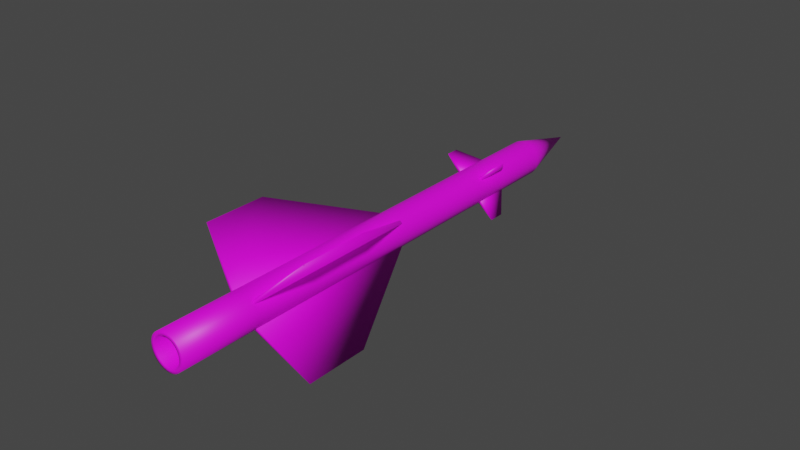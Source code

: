 # Source: R-98MR.blend  (saved by Blender 2.80.75; exported with 4.5.12 LTS)
import bpy
from mathutils import Matrix  # noqa: F401  (used for matrix-valued properties, if any)

bpy.ops.wm.read_factory_settings(use_empty=True)
scene = bpy.context.scene
scene.name = 'Scene'

# ---- collections
col_collection = bpy.data.collections.new('Collection'); scene.collection.children.link(col_collection)

# ---- images (referenced by path relative to the original .blend; pixels are not part of the script)
import os
ASSET_DIR = os.environ.get("B2B_ASSET_DIR", "")  # directory of the original .blend (textures are referenced by path, not embedded)
HERE = os.path.dirname(os.path.abspath(__file__))  # packed textures are extracted next to this script under _unpacked/

def load_image(name, relpath, width, height, colorspace="sRGB"):
    """Load a texture the original file referenced (path relative to the .blend, or extracted next to this script)."""
    p = next((c for c in (os.path.join(HERE, relpath), os.path.join(ASSET_DIR, relpath)) if relpath and os.path.exists(c)), "")
    if p:
        img = bpy.data.images.load(p, check_existing=True)
        img.name = name
    else:  # same state as the original file: an image datablock whose file is absent (Cycles renders it pink)
        img = bpy.data.images.new(name, width, height)
        img.source = "FILE"
        img.filepath = "//" + (relpath or name)
    img.colorspace_settings.name = colorspace
    return img
img_r_8r_finished_png = load_image('R-8R Finished.png', 'R-8R Finished.png', 1024, 1024, 'sRGB')

# ---- materials (node trees are filled in below, after node groups)
mat_r98mr = bpy.data.materials.new('R98MR')
mat_r98mr.use_transparent_shadow = False

# ---- material node trees
mat_r98mr.use_nodes = True; mat_r98mr.node_tree.nodes.clear()
_N = mat_r98mr.node_tree.nodes; _L = mat_r98mr.node_tree.links
n0 = _N.new('ShaderNodeOutputMaterial'); n0.name = 'Material Output'; n0.location = (300, 300)
n1 = _N.new('ShaderNodeBsdfPrincipled'); n1.name = 'Principled BSDF'; n1.location = (10, 300)
n1.distribution = 'GGX'
n1.subsurface_method = 'BURLEY'
n1.inputs[3].default_value = 1.45
n1.inputs[27].default_value = (0.0, 0.0, 0.0, 1.0)
n1.inputs[28].default_value = 1.0
n2 = _N.new('ShaderNodeTexImage'); n2.name = 'Image Texture'; n2.location = (-289, 207)
n2.image = img_r_8r_finished_png
_L.new(n1.outputs[0], n0.inputs[0])
_L.new(n2.outputs[0], n1.inputs[0])
n0.is_active_output = True

# ---- world
world_world = bpy.data.worlds.new('World'); scene.world = world_world
world_world.use_nodes = True; world_world.node_tree.nodes.clear()
_N = world_world.node_tree.nodes; _L = world_world.node_tree.links
n0 = _N.new('ShaderNodeOutputWorld'); n0.name = 'World Output'; n0.location = (300, 300)
n1 = _N.new('ShaderNodeBackground'); n1.name = 'Background'; n1.location = (10, 300)
n1.inputs[0].default_value = (0.05088, 0.05088, 0.05088, 1.0)
_L.new(n1.outputs[0], n0.inputs[0])
n0.is_active_output = True
world_world.color = (0.05088, 0.05088, 0.05088)
world_world.use_sun_shadow = False
world_world.sun_shadow_jitter_overblur = 0.0

# ---- meshes
me_cone = bpy.data.meshes.new('Cone')
me_cone.from_pydata([(0.005386, 0.2557, 3.241), (0.05516, 0.2497, 3.241), (0.1028, 0.2341, 3.241), (0.1465, 0.2095, 3.241), (0.1846, 0.1769, 3.241), (0.2155, 0.1375, 3.241), (0.2382, 0.09277, 3.241), (0.2517, 0.0445, 3.241), (0.2555, -0.005488, 3.241), (0.2495, -0.05526, 3.241), (0.234, -0.1029, 3.241), (0.2094, -0.1466, 3.241), (0.1767, -0.1847, 3.241), (0.1373, -0.2156, 3.241), (0.0926, -0.2383, 3.241), (0.04433, -0.2518, 3.241), (-0.005656, -0.2556, 3.241), (-0.05543, -0.2496, 3.241), (-0.1031, -0.2341, 3.241), (-0.1468, -0.2095, 3.241), (-0.1848, -0.1768, 3.241), (-0.2158, -0.1374, 3.241), (-0.2385, -0.0927, 3.241), (-0.0001351, 3.295e-05, 4.277), (-0.252, -0.04443, 3.241), (-0.2558, 0.005555, 3.241), (-0.2498, 0.05533, 3.241), (-0.2342, 0.103, 3.241), (-0.2096, 0.1467, 3.241), (-0.177, 0.1847, 3.241), (-0.1376, 0.2157, 3.241), (-0.09287, 0.2384, 3.241), (-0.0446, 0.2519, 3.241), (0.004175, 0.1996, -3.469), (0.04302, 0.1949, -3.469), (0.08021, 0.1827, -3.469), (0.1143, 0.1636, -3.469), (0.144, 0.1381, -3.469), (0.1682, 0.1073, -3.469), (0.1859, 0.07242, -3.469), (0.1964, 0.03474, -3.469), (0.1994, -0.004276, -3.469), (0.1947, -0.04312, -3.469), (0.1826, -0.08031, -3.469), (0.1634, -0.1144, -3.469), (0.1379, -0.1441, -3.469), (0.1071, -0.1683, -3.469), (0.07225, -0.186, -3.469), (0.03457, -0.1965, -3.469), (-0.004444, -0.1995, -3.469), (-0.04329, -0.1948, -3.469), (-0.08048, -0.1827, -3.469), (-0.1146, -0.1635, -3.469), (-0.1443, -0.138, -3.469), (-0.1684, -0.1072, -3.469), (-0.1861, -0.07235, -3.469), (-0.1967, -0.03467, -3.469), (-0.1997, 0.004343, -3.469), (-0.195, 0.04319, -3.469), (-0.1828, 0.08038, -3.469), (-0.1637, 0.1145, -3.469), (-0.1382, 0.1442, -3.469), (-0.1074, 0.1683, -3.469), (-0.07252, 0.186, -3.469), (-0.03484, 0.1966, -3.469), (0.2382, 0.09277, -2.36), (0.2155, 0.1375, -2.36), (0.1373, -0.2156, -2.36), (0.1767, -0.1847, -2.36), (-0.2342, 0.103, -2.36), (-0.2498, 0.05533, -2.36), (-0.1848, -0.1768, -2.36), (-0.1468, -0.2095, -2.36), (0.2517, 0.0445, -2.36), (0.05516, 0.2497, -2.36), (0.005387, 0.2557, -2.36), (0.0926, -0.2383, -2.36), (-0.2096, 0.1467, -2.36), (-0.2158, -0.1374, -2.36), (0.2555, -0.005488, -2.36), (0.04433, -0.2518, -2.36), (-0.177, 0.1847, -2.36), (-0.2385, -0.0927, -2.36), (0.1028, 0.2341, -2.36), (0.2495, -0.05526, -2.36), (-0.005656, -0.2556, -2.36), (-0.1376, 0.2157, -2.36), (0.1465, 0.2095, -2.36), (0.234, -0.1029, -2.36), (-0.252, -0.04443, -2.36), (-0.05543, -0.2496, -2.36), (-0.09287, 0.2384, -2.36), (0.1846, 0.1769, -2.36), (0.2094, -0.1466, -2.36), (-0.2558, 0.005555, -2.36), (-0.1031, -0.2341, -2.36), (-0.0446, 0.2519, -2.36), (0.2155, 0.1375, 0.2115), (0.1767, -0.1847, 0.2115), (-0.2498, 0.05533, 0.2115), (-0.1468, -0.2095, 0.2115), (0.005386, 0.2557, 0.2115), (0.2382, 0.09277, 0.2115), (0.1373, -0.2156, 0.2115), (-0.2342, 0.103, 0.2115), (-0.1848, -0.1768, 0.2115), (0.2517, 0.0445, 0.2115), (0.05516, 0.2497, 0.2115), (0.0926, -0.2383, 0.2115), (-0.2096, 0.1467, 0.2115), (-0.2158, -0.1374, 0.2115), (0.2555, -0.005488, 0.2115), (0.04433, -0.2518, 0.2115), (-0.177, 0.1847, 0.2115), (-0.2385, -0.0927, 0.2115), (0.1028, 0.2341, 0.2115), (0.2495, -0.05526, 0.2115), (-0.005656, -0.2556, 0.2115), (-0.1376, 0.2157, 0.2115), (0.1465, 0.2095, 0.2115), (0.234, -0.1029, 0.2115), (-0.252, -0.04443, 0.2115), (-0.05543, -0.2496, 0.2115), (-0.09287, 0.2384, 0.2115), (0.1846, 0.1769, 0.2115), (0.2094, -0.1466, 0.2115), (-0.2558, 0.005555, 0.2115), (-0.1031, -0.2341, 0.2115), (-0.0446, 0.2519, 0.2115), (0.2155, 0.1375, 1.922), (0.1767, -0.1847, 1.922), (-0.2498, 0.05533, 1.922), (-0.1468, -0.2095, 1.922), (0.005386, 0.2557, 1.922), (0.2382, 0.09277, 1.922), (0.1373, -0.2156, 1.922), (-0.2342, 0.103, 1.922), (-0.1848, -0.1768, 1.922), (0.2517, 0.0445, 1.922), (0.05516, 0.2497, 1.922), (0.0926, -0.2383, 1.922), (-0.2096, 0.1467, 1.922), (-0.2158, -0.1374, 1.922), (0.2555, -0.005488, 1.922), (0.04433, -0.2518, 1.922), (-0.177, 0.1847, 1.922), (-0.2385, -0.0927, 1.922), (0.1028, 0.2341, 1.922), (0.2495, -0.05526, 1.922), (-0.005656, -0.2556, 1.922), (-0.1376, 0.2157, 1.922), (0.1465, 0.2095, 1.922), (0.234, -0.1029, 1.922), (-0.252, -0.04443, 1.922), (-0.05543, -0.2496, 1.922), (-0.09287, 0.2384, 1.922), (0.1846, 0.1769, 1.922), (0.2094, -0.1466, 1.922), (-0.2558, 0.005555, 1.922), (-0.1031, -0.2341, 1.922), (-0.0446, 0.2519, 1.922), (0.2155, 0.1375, 2.429), (0.1767, -0.1847, 2.429), (-0.2498, 0.05533, 2.429), (-0.1468, -0.2095, 2.429), (0.005386, 0.2557, 2.429), (0.2382, 0.09277, 2.429), (0.1373, -0.2156, 2.429), (-0.2342, 0.103, 2.429), (-0.1848, -0.1768, 2.429), (0.2517, 0.0445, 2.429), (0.05516, 0.2497, 2.429), (0.0926, -0.2383, 2.429), (-0.2096, 0.1467, 2.429), (-0.2158, -0.1374, 2.429), (0.2555, -0.005488, 2.429), (0.04433, -0.2518, 2.429), (-0.177, 0.1847, 2.429), (-0.2385, -0.0927, 2.429), (0.1028, 0.2341, 2.429), (0.2495, -0.05526, 2.429), (-0.005656, -0.2556, 2.429), (-0.1376, 0.2157, 2.429), (0.1465, 0.2095, 2.429), (0.234, -0.1029, 2.429), (-0.252, -0.04443, 2.429), (-0.05543, -0.2496, 2.429), (-0.09287, 0.2384, 2.429), (0.1846, 0.1769, 2.429), (0.2094, -0.1466, 2.429), (-0.2558, 0.005555, 2.429), (-0.1031, -0.2341, 2.429), (-0.0446, 0.2519, 2.429), (0.005387, 0.2557, -3.469), (0.05516, 0.2497, -3.469), (0.1028, 0.2341, -3.469), (0.1465, 0.2095, -3.469), (0.1846, 0.1769, -3.469), (0.2155, 0.1375, -3.469), (0.2382, 0.09277, -3.469), (0.2517, 0.0445, -3.469), (0.2555, -0.005488, -3.469), (0.2495, -0.05526, -3.469), (0.234, -0.1029, -3.469), (0.2094, -0.1466, -3.469), (0.1767, -0.1847, -3.469), (0.1373, -0.2156, -3.469), (0.0926, -0.2383, -3.469), (0.04433, -0.2518, -3.469), (-0.005656, -0.2556, -3.469), (-0.05543, -0.2496, -3.469), (-0.1031, -0.2341, -3.469), (-0.1468, -0.2095, -3.469), (-0.1848, -0.1768, -3.469), (-0.2158, -0.1374, -3.469), (-0.2385, -0.0927, -3.469), (-0.252, -0.04443, -3.469), (-0.2558, 0.005555, -3.469), (-0.2498, 0.05533, -3.469), (-0.2342, 0.103, -3.469), (-0.2096, 0.1467, -3.469), (-0.177, 0.1847, -3.469), (-0.1376, 0.2157, -3.469), (-0.09287, 0.2384, -3.469), (-0.0446, 0.2519, -3.469), (-0.0001345, 3.359e-05, -2.744), (0.2517, 0.0445, -2.36), (0.005387, 0.2557, -2.36), (0.2555, -0.005488, -2.36), (0.04433, -0.2518, -2.36), (-0.005656, -0.2556, -2.36), (-0.252, -0.04443, -2.36), (-0.2558, 0.005555, -2.36), (-0.0446, 0.2519, -2.36), (0.005387, 0.2557, 0.2115), (0.2517, 0.0445, 0.2115), (0.2555, -0.005488, 0.2115), (0.04433, -0.2518, 0.2115), (-0.005656, -0.2556, 0.2115), (-0.252, -0.04443, 0.2115), (-0.2558, 0.005555, 0.2115), (-0.0446, 0.2519, 0.2115), (0.005387, 0.2557, 1.922), (0.2517, 0.0445, 1.922), (0.2555, -0.005488, 1.922), (0.04433, -0.2518, 1.922), (-0.005656, -0.2556, 1.922), (-0.252, -0.04443, 1.922), (-0.2558, 0.005555, 1.922), (-0.0446, 0.2519, 1.922), (0.005387, 0.2557, 2.429), (0.2517, 0.0445, 2.429), (0.2555, -0.005488, 2.429), (0.04433, -0.2518, 2.429), (-0.005656, -0.2556, 2.429), (-0.252, -0.04443, 2.429), (-0.2558, 0.005555, 2.429), (-0.0446, 0.2519, 2.429), (0.08436, -1.101, -1.187), (0.08436, -1.101, -2.138), (-0.08464, 1.101, -1.249), (-0.08464, 1.101, -2.191), (1.101, 0.08454, -1.21), (1.101, 0.08454, -2.133), (-1.101, -0.08447, -1.254), (-1.101, -0.08447, -2.143), (0.04229, -0.5528, 2.151), (0.04229, -0.5528, 1.921), (-0.04256, 0.5529, 2.127), (-0.04256, 0.5529, 1.925), (0.5527, 0.04245, 2.154), (0.5527, 0.04245, 1.921), (-0.553, -0.04239, 2.115), (-0.553, -0.04239, 1.923)], [], [(0, 23, 1), (1, 23, 2), (2, 23, 3), (3, 23, 4), (4, 23, 5), (5, 23, 6), (6, 23, 7), (7, 23, 8), (8, 23, 9), (9, 23, 10), (10, 23, 11), (11, 23, 12), (12, 23, 13), (13, 23, 14), (14, 23, 15), (15, 23, 16), (16, 23, 17), (17, 23, 18), (18, 23, 19), (19, 23, 20), (20, 23, 21), (21, 23, 22), (22, 23, 24), (24, 23, 25), (25, 23, 26), (26, 23, 27), (27, 23, 28), (28, 23, 29), (29, 23, 30), (30, 23, 31), (31, 23, 32), (32, 23, 0), (66, 65, 199, 198), (59, 60, 225), (68, 67, 206, 205), (70, 69, 219, 218), (72, 71, 213, 212), (65, 73, 200, 199), (75, 74, 194, 193), (67, 76, 207, 206), (69, 77, 220, 219), (71, 78, 214, 213), (73, 79, 201, 200), (76, 80, 208, 207), (77, 81, 221, 220), (78, 82, 215, 214), (74, 83, 195, 194), (79, 84, 202, 201), (80, 85, 209, 208), (81, 86, 222, 221), (83, 87, 196, 195), (84, 88, 203, 202), (82, 89, 216, 215), (85, 90, 210, 209), (86, 91, 223, 222), (87, 92, 197, 196), (88, 93, 204, 203), (89, 94, 217, 216), (90, 95, 211, 210), (91, 96, 224, 223), (92, 66, 198, 197), (96, 75, 193, 224), (93, 68, 205, 204), (94, 70, 218, 217), (95, 72, 212, 211), (127, 100, 72, 95), (126, 99, 70, 94), (125, 98, 68, 93), (124, 97, 66, 92), (123, 128, 96, 91), (122, 127, 95, 90), (120, 125, 93, 88), (119, 124, 92, 87), (118, 123, 91, 86), (117, 122, 90, 85), (114, 121, 89, 82), (116, 120, 88, 84), (115, 119, 87, 83), (113, 118, 86, 81), (111, 116, 84, 79), (107, 115, 83, 74), (110, 114, 82, 78), (109, 113, 81, 77), (108, 112, 80, 76), (105, 110, 78, 71), (104, 109, 77, 69), (103, 108, 76, 67), (101, 107, 74, 75), (102, 106, 73, 65), (100, 105, 71, 72), (99, 104, 69, 70), (98, 103, 67, 68), (97, 102, 65, 66), (129, 134, 102, 97), (130, 135, 103, 98), (131, 136, 104, 99), (132, 137, 105, 100), (134, 138, 106, 102), (133, 139, 107, 101), (135, 140, 108, 103), (136, 141, 109, 104), (137, 142, 110, 105), (138, 143, 111, 106), (140, 144, 112, 108), (141, 145, 113, 109), (142, 146, 114, 110), (139, 147, 115, 107), (143, 148, 116, 111), (144, 149, 117, 112), (145, 150, 118, 113), (147, 151, 119, 115), (148, 152, 120, 116), (146, 153, 121, 114), (149, 154, 122, 117), (150, 155, 123, 118), (151, 156, 124, 119), (152, 157, 125, 120), (153, 158, 126, 121), (154, 159, 127, 122), (155, 160, 128, 123), (156, 129, 97, 124), (160, 133, 101, 128), (157, 130, 98, 125), (158, 131, 99, 126), (159, 132, 100, 127), (191, 164, 132, 159), (190, 163, 131, 158), (189, 162, 130, 157), (188, 161, 129, 156), (187, 192, 160, 155), (186, 191, 159, 154), (184, 189, 157, 152), (183, 188, 156, 151), (182, 187, 155, 150), (181, 186, 154, 149), (178, 185, 153, 146), (180, 184, 152, 148), (179, 183, 151, 147), (177, 182, 150, 145), (175, 180, 148, 143), (171, 179, 147, 139), (174, 178, 146, 142), (173, 177, 145, 141), (172, 176, 144, 140), (169, 174, 142, 137), (168, 173, 141, 136), (167, 172, 140, 135), (165, 171, 139, 133), (166, 170, 138, 134), (164, 169, 137, 132), (163, 168, 136, 131), (162, 167, 135, 130), (161, 166, 134, 129), (5, 6, 166, 161), (12, 13, 167, 162), (26, 27, 168, 163), (19, 20, 169, 164), (6, 7, 170, 166), (0, 1, 171, 165), (13, 14, 172, 167), (27, 28, 173, 168), (20, 21, 174, 169), (7, 8, 175, 170), (14, 15, 176, 172), (28, 29, 177, 173), (21, 22, 178, 174), (1, 2, 179, 171), (8, 9, 180, 175), (15, 16, 181, 176), (29, 30, 182, 177), (2, 3, 183, 179), (9, 10, 184, 180), (22, 24, 185, 178), (16, 17, 186, 181), (30, 31, 187, 182), (3, 4, 188, 183), (10, 11, 189, 184), (24, 25, 190, 185), (17, 18, 191, 186), (31, 32, 192, 187), (4, 5, 161, 188), (32, 0, 165, 192), (11, 12, 162, 189), (25, 26, 163, 190), (18, 19, 164, 191), (34, 33, 193, 194), (35, 34, 194, 195), (36, 35, 195, 196), (37, 36, 196, 197), (38, 37, 197, 198), (39, 38, 198, 199), (40, 39, 199, 200), (41, 40, 200, 201), (42, 41, 201, 202), (43, 42, 202, 203), (44, 43, 203, 204), (45, 44, 204, 205), (46, 45, 205, 206), (47, 46, 206, 207), (48, 47, 207, 208), (49, 48, 208, 209), (50, 49, 209, 210), (51, 50, 210, 211), (52, 51, 211, 212), (53, 52, 212, 213), (54, 53, 213, 214), (55, 54, 214, 215), (56, 55, 215, 216), (57, 56, 216, 217), (58, 57, 217, 218), (59, 58, 218, 219), (60, 59, 219, 220), (61, 60, 220, 221), (62, 61, 221, 222), (63, 62, 222, 223), (64, 63, 223, 224), (33, 64, 224, 193), (46, 47, 225), (33, 34, 225), (60, 61, 225), (47, 48, 225), (34, 35, 225), (61, 62, 225), (48, 49, 225), (35, 36, 225), (62, 63, 225), (49, 50, 225), (36, 37, 225), (63, 64, 225), (50, 51, 225), (37, 38, 225), (64, 33, 225), (51, 52, 225), (38, 39, 225), (52, 53, 225), (39, 40, 225), (53, 54, 225), (40, 41, 225), (54, 55, 225), (41, 42, 225), (55, 56, 225), (42, 43, 225), (56, 57, 225), (43, 44, 225), (57, 58, 225), (44, 45, 225), (58, 59, 225), (45, 46, 225), (227, 233, 261), (239, 240, 264), (237, 238, 258), (228, 226, 263), (257, 250, 268), (256, 248, 273, 272), (253, 254, 266), (252, 244, 271, 270), (229, 237, 258, 259), (230, 229, 259), (238, 230, 259, 258), (234, 227, 261, 260), (233, 241, 260, 261), (241, 234, 260), (226, 235, 262, 263), (235, 236, 262), (236, 228, 263, 262), (232, 231, 265), (231, 239, 264, 265), (240, 232, 265, 264), (245, 253, 266, 267), (246, 245, 267), (254, 246, 267, 266), (242, 249, 269), (250, 242, 269, 268), (249, 257, 268, 269), (244, 243, 271), (251, 252, 270), (243, 251, 270, 271), (255, 256, 272), (248, 247, 273), (247, 255, 272, 273)])
me_cone.polygons.foreach_set('use_smooth', [True] * 280)
_uv = me_cone.uv_layers.new(name='UVMap')
_uv.uv.foreach_set('vector', [0.6036, 0.683, 0.6038, 0.75, 0.6004, 0.683, 0.6004, 0.683, 0.6038, 0.75, 0.5973, 0.683, 0.5973, 0.683, 0.6038, 0.75, 0.5945, 0.6831, 0.5945, 0.6831, 0.6038, 0.75, 0.592, 0.6831, 0.2294, 0.6831, 0.2407, 0.75, 0.232, 0.6831, 0.232, 0.6831, 0.2407, 0.75, 0.2349, 0.683, 0.2349, 0.683, 0.2407, 0.75, 0.238, 0.683, 0.238, 0.683, 0.2407, 0.75, 0.2412, 0.683, 0.2412, 0.683, 0.2407, 0.75, 0.2444, 0.683, 0.2444, 0.683, 0.2407, 0.75, 0.2475, 0.6831, 0.2475, 0.6831, 0.2407, 0.75, 0.2503, 0.6831, 0.2503, 0.6831, 0.2407, 0.75, 0.2527, 0.6831, 0.2026, 0.6831, 0.2142, 0.75, 0.2051, 0.6831, 0.2051, 0.6831, 0.2142, 0.75, 0.208, 0.683, 0.208, 0.683, 0.2142, 0.75, 0.2111, 0.683, 0.2111, 0.683, 0.2142, 0.75, 0.2143, 0.683, 0.2143, 0.683, 0.2142, 0.75, 0.2175, 0.683, 0.2175, 0.683, 0.2142, 0.75, 0.2206, 0.683, 0.2206, 0.683, 0.2142, 0.75, 0.2234, 0.6831, 0.2234, 0.6831, 0.2142, 0.75, 0.2259, 0.6831, 0.5644, 0.6831, 0.5529, 0.75, 0.5619, 0.6831, 0.5619, 0.6831, 0.5529, 0.75, 0.5591, 0.683, 0.5591, 0.683, 0.5529, 0.75, 0.556, 0.683, 0.556, 0.683, 0.5529, 0.75, 0.5527, 0.683, 0.5527, 0.683, 0.5529, 0.75, 0.5495, 0.683, 0.5495, 0.683, 0.5529, 0.75, 0.5464, 0.683, 0.5464, 0.683, 0.5529, 0.75, 0.5436, 0.6831, 0.5436, 0.6831, 0.5529, 0.75, 0.5411, 0.6831, 0.6153, 0.6831, 0.6038, 0.75, 0.6128, 0.6831, 0.6128, 0.6831, 0.6038, 0.75, 0.61, 0.683, 0.61, 0.683, 0.6038, 0.75, 0.6069, 0.683, 0.6069, 0.683, 0.6038, 0.75, 0.6036, 0.683, 0.232, 0.3216, 0.2349, 0.3216, 0.2349, 0.25, 0.232, 0.25, 0.2552, 0.1775, 0.253, 0.1771, 0.269, 0.1326, 0.2026, 0.3216, 0.2051, 0.3216, 0.2051, 0.25, 0.2026, 0.25, 0.5495, 0.3216, 0.5464, 0.3216, 0.5464, 0.25, 0.5495, 0.25, 0.2234, 0.3216, 0.2259, 0.3216, 0.2259, 0.25, 0.2234, 0.25, 0.2349, 0.3216, 0.238, 0.3216, 0.238, 0.25, 0.2349, 0.25, 0.6036, 0.3216, 0.6004, 0.3216, 0.6004, 0.25, 0.6036, 0.25, 0.2051, 0.3216, 0.208, 0.3216, 0.208, 0.25, 0.2051, 0.25, 0.5464, 0.3216, 0.5436, 0.3216, 0.5436, 0.25, 0.5464, 0.25, 0.5644, 0.3216, 0.5619, 0.3216, 0.5619, 0.25, 0.5644, 0.25, 0.238, 0.3216, 0.2412, 0.3216, 0.2412, 0.25, 0.238, 0.25, 0.208, 0.3216, 0.2111, 0.3216, 0.2111, 0.25, 0.208, 0.25, 0.5436, 0.3216, 0.5411, 0.3216, 0.5411, 0.25, 0.5436, 0.25, 0.5619, 0.3216, 0.5591, 0.3216, 0.5591, 0.25, 0.5619, 0.25, 0.6004, 0.3216, 0.5973, 0.3216, 0.5973, 0.25, 0.6004, 0.25, 0.2412, 0.3216, 0.2444, 0.3216, 0.2444, 0.25, 0.2412, 0.25, 0.2111, 0.3216, 0.2143, 0.3216, 0.2143, 0.25, 0.2111, 0.25, 0.6153, 0.3216, 0.6128, 0.3216, 0.6128, 0.25, 0.6153, 0.25, 0.5973, 0.3216, 0.5945, 0.3216, 0.5945, 0.25, 0.5973, 0.25, 0.2444, 0.3216, 0.2475, 0.3216, 0.2475, 0.25, 0.2444, 0.25, 0.5591, 0.3216, 0.556, 0.3216, 0.556, 0.25, 0.5591, 0.25, 0.2143, 0.3216, 0.2175, 0.3216, 0.2175, 0.25, 0.2143, 0.25, 0.6128, 0.3216, 0.61, 0.3216, 0.61, 0.25, 0.6128, 0.25, 0.5945, 0.3216, 0.592, 0.3216, 0.592, 0.25, 0.5945, 0.25, 0.2475, 0.3216, 0.2503, 0.3216, 0.2503, 0.25, 0.2475, 0.25, 0.556, 0.3216, 0.5527, 0.3216, 0.5527, 0.25, 0.556, 0.25, 0.2175, 0.3216, 0.2206, 0.3216, 0.2206, 0.25, 0.2175, 0.25, 0.61, 0.3216, 0.6069, 0.3216, 0.6069, 0.25, 0.61, 0.25, 0.2294, 0.3216, 0.232, 0.3216, 0.232, 0.25, 0.2294, 0.25, 0.6069, 0.3216, 0.6036, 0.3216, 0.6036, 0.25, 0.6069, 0.25, 0.2503, 0.3216, 0.2527, 0.3216, 0.2527, 0.25, 0.2503, 0.25, 0.5527, 0.3216, 0.5495, 0.3216, 0.5495, 0.25, 0.5527, 0.25, 0.2206, 0.3216, 0.2234, 0.3216, 0.2234, 0.25, 0.2206, 0.25, 0.2206, 0.4875, 0.2234, 0.4875, 0.2234, 0.3216, 0.2206, 0.3216, 0.5527, 0.4875, 0.5495, 0.4875, 0.5495, 0.3216, 0.5527, 0.3216, 0.2503, 0.4875, 0.2527, 0.4876, 0.2527, 0.3216, 0.2503, 0.3216, 0.2294, 0.4876, 0.232, 0.4875, 0.232, 0.3216, 0.2294, 0.3216, 0.61, 0.4875, 0.6069, 0.4875, 0.6069, 0.3216, 0.61, 0.3216, 0.2175, 0.4875, 0.2206, 0.4875, 0.2206, 0.3216, 0.2175, 0.3216, 0.2475, 0.4875, 0.2503, 0.4875, 0.2503, 0.3216, 0.2475, 0.3216, 0.5945, 0.4875, 0.592, 0.4875, 0.592, 0.3216, 0.5945, 0.3216, 0.6128, 0.4875, 0.61, 0.4875, 0.61, 0.3216, 0.6128, 0.3216, 0.2143, 0.4875, 0.2175, 0.4875, 0.2175, 0.3216, 0.2143, 0.3216, 0.5591, 0.4875, 0.556, 0.4875, 0.556, 0.3216, 0.5591, 0.3216, 0.2444, 0.4875, 0.2475, 0.4875, 0.2475, 0.3216, 0.2444, 0.3216, 0.5973, 0.4875, 0.5945, 0.4875, 0.5945, 0.3216, 0.5973, 0.3216, 0.6153, 0.4875, 0.6128, 0.4875, 0.6128, 0.3216, 0.6153, 0.3216, 0.2412, 0.4875, 0.2444, 0.4875, 0.2444, 0.3216, 0.2412, 0.3216, 0.6004, 0.4875, 0.5973, 0.4875, 0.5973, 0.3216, 0.6004, 0.3216, 0.5619, 0.4875, 0.5591, 0.4875, 0.5591, 0.3216, 0.5619, 0.3216, 0.5436, 0.4875, 0.5411, 0.4875, 0.5411, 0.3216, 0.5436, 0.3216, 0.208, 0.4875, 0.2111, 0.4875, 0.2111, 0.3216, 0.208, 0.3216, 0.5644, 0.4875, 0.5619, 0.4875, 0.5619, 0.3216, 0.5644, 0.3216, 0.5464, 0.4875, 0.5436, 0.4875, 0.5436, 0.3216, 0.5464, 0.3216, 0.2051, 0.4875, 0.208, 0.4875, 0.208, 0.3216, 0.2051, 0.3216, 0.6036, 0.4875, 0.6004, 0.4875, 0.6004, 0.3216, 0.6036, 0.3216, 0.2349, 0.4875, 0.238, 0.4875, 0.238, 0.3216, 0.2349, 0.3216, 0.2234, 0.4875, 0.2259, 0.4876, 0.2259, 0.3216, 0.2234, 0.3216, 0.5495, 0.4875, 0.5464, 0.4875, 0.5464, 0.3216, 0.5495, 0.3216, 0.2026, 0.4875, 0.2051, 0.4875, 0.2051, 0.3216, 0.2026, 0.3216, 0.232, 0.4875, 0.2349, 0.4875, 0.2349, 0.3216, 0.232, 0.3216, 0.232, 0.5979, 0.2349, 0.5979, 0.2349, 0.4875, 0.232, 0.4875, 0.2026, 0.598, 0.2051, 0.5979, 0.2051, 0.4875, 0.2026, 0.4875, 0.5495, 0.5979, 0.5464, 0.5979, 0.5464, 0.4875, 0.5495, 0.4875, 0.2234, 0.5979, 0.2259, 0.598, 0.2259, 0.4876, 0.2234, 0.4875, 0.2349, 0.5979, 0.238, 0.5979, 0.238, 0.4875, 0.2349, 0.4875, 0.6036, 0.5979, 0.6004, 0.5979, 0.6004, 0.4875, 0.6036, 0.4875, 0.2051, 0.5979, 0.208, 0.5979, 0.208, 0.4875, 0.2051, 0.4875, 0.5464, 0.5979, 0.5436, 0.5979, 0.5436, 0.4875, 0.5464, 0.4875, 0.5644, 0.598, 0.5619, 0.5979, 0.5619, 0.4875, 0.5644, 0.4875, 0.238, 0.5979, 0.2412, 0.5979, 0.2412, 0.4875, 0.238, 0.4875, 0.208, 0.5979, 0.2111, 0.5979, 0.2111, 0.4875, 0.208, 0.4875, 0.5436, 0.5979, 0.5411, 0.598, 0.5411, 0.4875, 0.5436, 0.4875, 0.5619, 0.5979, 0.5591, 0.5979, 0.5591, 0.4875, 0.5619, 0.4875, 0.6004, 0.5979, 0.5973, 0.5979, 0.5973, 0.4875, 0.6004, 0.4875, 0.2412, 0.5979, 0.2444, 0.5979, 0.2444, 0.4875, 0.2412, 0.4875, 0.2111, 0.5979, 0.2143, 0.5979, 0.2143, 0.4875, 0.2111, 0.4875, 0.6153, 0.598, 0.6128, 0.5979, 0.6128, 0.4875, 0.6153, 0.4875, 0.5973, 0.5979, 0.5945, 0.5979, 0.5945, 0.4875, 0.5973, 0.4875, 0.2444, 0.5979, 0.2475, 0.5979, 0.2475, 0.4875, 0.2444, 0.4875, 0.5591, 0.5979, 0.556, 0.5979, 0.556, 0.4875, 0.5591, 0.4875, 0.2143, 0.5979, 0.2175, 0.5979, 0.2175, 0.4875, 0.2143, 0.4875, 0.6128, 0.5979, 0.61, 0.5979, 0.61, 0.4875, 0.6128, 0.4875, 0.5945, 0.5979, 0.592, 0.598, 0.592, 0.4875, 0.5945, 0.4875, 0.2475, 0.5979, 0.2503, 0.5979, 0.2503, 0.4875, 0.2475, 0.4875, 0.556, 0.5979, 0.5527, 0.5979, 0.5527, 0.4875, 0.556, 0.4875, 0.2175, 0.5979, 0.2206, 0.5979, 0.2206, 0.4875, 0.2175, 0.4875, 0.61, 0.5979, 0.6069, 0.5979, 0.6069, 0.4875, 0.61, 0.4875, 0.2294, 0.598, 0.232, 0.5979, 0.232, 0.4875, 0.2294, 0.4876, 0.6069, 0.5979, 0.6036, 0.5979, 0.6036, 0.4875, 0.6069, 0.4875, 0.2503, 0.5979, 0.2527, 0.598, 0.2527, 0.4876, 0.2503, 0.4875, 0.5527, 0.5979, 0.5495, 0.5979, 0.5495, 0.4875, 0.5527, 0.4875, 0.2206, 0.5979, 0.2234, 0.5979, 0.2234, 0.4875, 0.2206, 0.4875, 0.2206, 0.6306, 0.2234, 0.6307, 0.2234, 0.5979, 0.2206, 0.5979, 0.5527, 0.6306, 0.5495, 0.6306, 0.5495, 0.5979, 0.5527, 0.5979, 0.2503, 0.6307, 0.2527, 0.6307, 0.2527, 0.598, 0.2503, 0.5979, 0.2294, 0.6307, 0.232, 0.6307, 0.232, 0.5979, 0.2294, 0.598, 0.61, 0.6306, 0.6069, 0.6306, 0.6069, 0.5979, 0.61, 0.5979, 0.2175, 0.6306, 0.2206, 0.6306, 0.2206, 0.5979, 0.2175, 0.5979, 0.2475, 0.6306, 0.2503, 0.6307, 0.2503, 0.5979, 0.2475, 0.5979, 0.5945, 0.6307, 0.592, 0.6307, 0.592, 0.598, 0.5945, 0.5979, 0.6128, 0.6307, 0.61, 0.6306, 0.61, 0.5979, 0.6128, 0.5979, 0.2143, 0.6306, 0.2175, 0.6306, 0.2175, 0.5979, 0.2143, 0.5979, 0.5591, 0.6306, 0.556, 0.6306, 0.556, 0.5979, 0.5591, 0.5979, 0.2444, 0.6306, 0.2475, 0.6306, 0.2475, 0.5979, 0.2444, 0.5979, 0.5973, 0.6306, 0.5945, 0.6307, 0.5945, 0.5979, 0.5973, 0.5979, 0.6153, 0.6307, 0.6128, 0.6307, 0.6128, 0.5979, 0.6153, 0.598, 0.2412, 0.6306, 0.2444, 0.6306, 0.2444, 0.5979, 0.2412, 0.5979, 0.6004, 0.6306, 0.5973, 0.6306, 0.5973, 0.5979, 0.6004, 0.5979, 0.5619, 0.6307, 0.5591, 0.6306, 0.5591, 0.5979, 0.5619, 0.5979, 0.5436, 0.6307, 0.5411, 0.6307, 0.5411, 0.598, 0.5436, 0.5979, 0.208, 0.6306, 0.2111, 0.6306, 0.2111, 0.5979, 0.208, 0.5979, 0.5644, 0.6307, 0.5619, 0.6307, 0.5619, 0.5979, 0.5644, 0.598, 0.5464, 0.6306, 0.5436, 0.6307, 0.5436, 0.5979, 0.5464, 0.5979, 0.2051, 0.6307, 0.208, 0.6306, 0.208, 0.5979, 0.2051, 0.5979, 0.6036, 0.6306, 0.6004, 0.6306, 0.6004, 0.5979, 0.6036, 0.5979, 0.2349, 0.6306, 0.238, 0.6306, 0.238, 0.5979, 0.2349, 0.5979, 0.2234, 0.6307, 0.2259, 0.6307, 0.2259, 0.598, 0.2234, 0.5979, 0.5495, 0.6306, 0.5464, 0.6306, 0.5464, 0.5979, 0.5495, 0.5979, 0.2026, 0.6307, 0.2051, 0.6307, 0.2051, 0.5979, 0.2026, 0.598, 0.232, 0.6307, 0.2349, 0.6306, 0.2349, 0.5979, 0.232, 0.5979, 0.232, 0.6831, 0.2349, 0.683, 0.2349, 0.6306, 0.232, 0.6307, 0.2026, 0.6831, 0.2051, 0.6831, 0.2051, 0.6307, 0.2026, 0.6307, 0.5495, 0.683, 0.5464, 0.683, 0.5464, 0.6306, 0.5495, 0.6306, 0.2234, 0.6831, 0.2259, 0.6831, 0.2259, 0.6307, 0.2234, 0.6307, 0.2349, 0.683, 0.238, 0.683, 0.238, 0.6306, 0.2349, 0.6306, 0.6036, 0.683, 0.6004, 0.683, 0.6004, 0.6306, 0.6036, 0.6306, 0.2051, 0.6831, 0.208, 0.683, 0.208, 0.6306, 0.2051, 0.6307, 0.5464, 0.683, 0.5436, 0.6831, 0.5436, 0.6307, 0.5464, 0.6306, 0.5644, 0.6831, 0.5619, 0.6831, 0.5619, 0.6307, 0.5644, 0.6307, 0.238, 0.683, 0.2412, 0.683, 0.2412, 0.6306, 0.238, 0.6306, 0.208, 0.683, 0.2111, 0.683, 0.2111, 0.6306, 0.208, 0.6306, 0.5436, 0.6831, 0.5411, 0.6831, 0.5411, 0.6307, 0.5436, 0.6307, 0.5619, 0.6831, 0.5591, 0.683, 0.5591, 0.6306, 0.5619, 0.6307, 0.6004, 0.683, 0.5973, 0.683, 0.5973, 0.6306, 0.6004, 0.6306, 0.2412, 0.683, 0.2444, 0.683, 0.2444, 0.6306, 0.2412, 0.6306, 0.2111, 0.683, 0.2143, 0.683, 0.2143, 0.6306, 0.2111, 0.6306, 0.6153, 0.6831, 0.6128, 0.6831, 0.6128, 0.6307, 0.6153, 0.6307, 0.5973, 0.683, 0.5945, 0.6831, 0.5945, 0.6307, 0.5973, 0.6306, 0.2444, 0.683, 0.2475, 0.6831, 0.2475, 0.6306, 0.2444, 0.6306, 0.5591, 0.683, 0.556, 0.683, 0.556, 0.6306, 0.5591, 0.6306, 0.2143, 0.683, 0.2175, 0.683, 0.2175, 0.6306, 0.2143, 0.6306, 0.6128, 0.6831, 0.61, 0.683, 0.61, 0.6306, 0.6128, 0.6307, 0.5945, 0.6831, 0.592, 0.6831, 0.592, 0.6307, 0.5945, 0.6307, 0.2475, 0.6831, 0.2503, 0.6831, 0.2503, 0.6307, 0.2475, 0.6306, 0.556, 0.683, 0.5527, 0.683, 0.5527, 0.6306, 0.556, 0.6306, 0.2175, 0.683, 0.2206, 0.683, 0.2206, 0.6306, 0.2175, 0.6306, 0.61, 0.683, 0.6069, 0.683, 0.6069, 0.6306, 0.61, 0.6306, 0.2294, 0.6831, 0.232, 0.6831, 0.232, 0.6307, 0.2294, 0.6307, 0.6069, 0.683, 0.6036, 0.683, 0.6036, 0.6306, 0.6069, 0.6306, 0.2503, 0.6831, 0.2527, 0.6831, 0.2527, 0.6307, 0.2503, 0.6307, 0.5527, 0.683, 0.5495, 0.683, 0.5495, 0.6306, 0.5527, 0.6306, 0.2206, 0.683, 0.2234, 0.6831, 0.2234, 0.6307, 0.2206, 0.6306, 0.9044, 0.4383, 0.9044, 0.4358, 0.908, 0.4354, 0.908, 0.4386, 0.9039, 0.4408, 0.9044, 0.4383, 0.908, 0.4386, 0.9074, 0.4418, 0.903, 0.4431, 0.9039, 0.4408, 0.9074, 0.4418, 0.9062, 0.4448, 0.9016, 0.4452, 0.903, 0.4431, 0.9062, 0.4448, 0.9044, 0.4475, 0.8998, 0.447, 0.9016, 0.4452, 0.9044, 0.4475, 0.9021, 0.4498, 0.8977, 0.4484, 0.8998, 0.447, 0.9021, 0.4498, 0.8994, 0.4516, 0.8954, 0.4493, 0.8977, 0.4484, 0.8994, 0.4516, 0.8964, 0.4528, 0.8929, 0.4498, 0.8954, 0.4493, 0.8964, 0.4528, 0.8932, 0.4534, 0.8904, 0.4498, 0.8929, 0.4498, 0.8932, 0.4534, 0.89, 0.4534, 0.8879, 0.4493, 0.8904, 0.4498, 0.89, 0.4534, 0.8868, 0.4528, 0.8855, 0.4484, 0.8879, 0.4493, 0.8868, 0.4528, 0.8838, 0.4516, 0.8834, 0.447, 0.8855, 0.4484, 0.8838, 0.4516, 0.8811, 0.4498, 0.8817, 0.4452, 0.8834, 0.447, 0.8811, 0.4498, 0.8789, 0.4475, 0.8803, 0.4431, 0.8817, 0.4452, 0.8789, 0.4475, 0.8771, 0.4448, 0.8793, 0.4408, 0.8803, 0.4431, 0.8771, 0.4448, 0.8758, 0.4418, 0.8788, 0.4383, 0.8793, 0.4408, 0.8758, 0.4418, 0.8752, 0.4386, 0.8788, 0.4358, 0.8788, 0.4383, 0.8752, 0.4386, 0.8752, 0.4354, 0.8793, 0.4333, 0.8788, 0.4358, 0.8752, 0.4354, 0.8758, 0.4322, 0.8803, 0.4309, 0.8793, 0.4333, 0.8758, 0.4322, 0.8771, 0.4292, 0.8817, 0.4288, 0.8803, 0.4309, 0.8771, 0.4292, 0.8789, 0.4265, 0.8834, 0.4271, 0.8817, 0.4288, 0.8789, 0.4265, 0.8811, 0.4243, 0.8855, 0.4257, 0.8834, 0.4271, 0.8811, 0.4243, 0.8838, 0.4225, 0.8879, 0.4247, 0.8855, 0.4257, 0.8838, 0.4225, 0.8868, 0.4212, 0.8904, 0.4242, 0.8879, 0.4247, 0.8868, 0.4212, 0.89, 0.4206, 0.8929, 0.4242, 0.8904, 0.4242, 0.89, 0.4206, 0.8932, 0.4206, 0.8954, 0.4247, 0.8929, 0.4242, 0.8932, 0.4206, 0.8964, 0.4212, 0.8977, 0.4257, 0.8954, 0.4247, 0.8964, 0.4212, 0.8994, 0.4225, 0.8998, 0.4271, 0.8977, 0.4257, 0.8994, 0.4225, 0.9021, 0.4243, 0.9016, 0.4288, 0.8998, 0.4271, 0.9021, 0.4243, 0.9044, 0.4265, 0.903, 0.4309, 0.9016, 0.4288, 0.9044, 0.4265, 0.9062, 0.4292, 0.9039, 0.4333, 0.903, 0.4309, 0.9062, 0.4292, 0.9074, 0.4322, 0.9044, 0.4358, 0.9039, 0.4333, 0.9074, 0.4322, 0.908, 0.4354, 0.3159, 0.1726, 0.3181, 0.1731, 0.3319, 0.1282, 0.2336, 0.1766, 0.2311, 0.1761, 0.2426, 0.1308, 0.253, 0.1771, 0.2511, 0.1768, 0.269, 0.1326, 0.3181, 0.1731, 0.3205, 0.1735, 0.3319, 0.1282, 0.2311, 0.1761, 0.2288, 0.1757, 0.2426, 0.1308, 0.2426, 0.1783, 0.2406, 0.178, 0.2426, 0.1308, 0.3205, 0.1735, 0.323, 0.174, 0.3319, 0.1282, 0.2288, 0.1757, 0.2266, 0.1752, 0.2426, 0.1308, 0.2406, 0.178, 0.2384, 0.1775, 0.2426, 0.1308, 0.323, 0.174, 0.3254, 0.1745, 0.3319, 0.1282, 0.2266, 0.1752, 0.2247, 0.1749, 0.2426, 0.1308, 0.2384, 0.1775, 0.2361, 0.1771, 0.2426, 0.1308, 0.3254, 0.1745, 0.3278, 0.175, 0.3319, 0.1282, 0.2847, 0.1757, 0.2866, 0.1761, 0.3026, 0.1316, 0.2361, 0.1771, 0.2336, 0.1766, 0.2426, 0.1308, 0.3278, 0.175, 0.33, 0.1754, 0.3319, 0.1282, 0.2866, 0.1761, 0.2888, 0.1765, 0.3026, 0.1316, 0.33, 0.1754, 0.3319, 0.1758, 0.3319, 0.1282, 0.2888, 0.1765, 0.2912, 0.177, 0.3026, 0.1316, 0.269, 0.1802, 0.2671, 0.1798, 0.269, 0.1326, 0.2912, 0.177, 0.2937, 0.1774, 0.3026, 0.1316, 0.2671, 0.1798, 0.2648, 0.1793, 0.269, 0.1326, 0.2937, 0.1774, 0.2961, 0.1779, 0.3026, 0.1316, 0.2648, 0.1793, 0.2624, 0.1789, 0.269, 0.1326, 0.2961, 0.1779, 0.2985, 0.1784, 0.3026, 0.1316, 0.2624, 0.1789, 0.26, 0.1784, 0.269, 0.1326, 0.2985, 0.1784, 0.3007, 0.1788, 0.3026, 0.1316, 0.26, 0.1784, 0.2575, 0.1779, 0.269, 0.1326, 0.3007, 0.1788, 0.3026, 0.1792, 0.3026, 0.1316, 0.2575, 0.1779, 0.2552, 0.1775, 0.269, 0.1326, 0.314, 0.1723, 0.3159, 0.1726, 0.3319, 0.1282, 0.9225, 0.366, 0.9192, 0.366, 0.9209, 0.3112, 0.9261, 0.3272, 0.9293, 0.327, 0.9293, 0.4222, 0.9389, 0.325, 0.9421, 0.3248, 0.9421, 0.4158, 0.9063, 0.3113, 0.9095, 0.3112, 0.9095, 0.3661, 0.8998, 0.2544, 0.903, 0.2538, 0.903, 0.2738, 0.9263, 0.6767, 0.9263, 0.7094, 0.9072, 0.7093, 0.9072, 0.6969, 0.9154, 0.6105, 0.9185, 0.6099, 0.9185, 0.6284, 0.8233, 0.3148, 0.8233, 0.2821, 0.8425, 0.282, 0.8425, 0.2971, 0.8529, 0.4354, 0.8529, 0.6013, 0.7981, 0.5111, 0.7981, 0.4497, 0.9031, 0.3661, 0.8998, 0.366, 0.9031, 0.3112, 0.8587, 0.4356, 0.8587, 0.6015, 0.8042, 0.5871, 0.8042, 0.5258, 0.8526, 0.4325, 0.8526, 0.5984, 0.798, 0.5874, 0.798, 0.5267, 0.8529, 0.4369, 0.8529, 0.6029, 0.7982, 0.5086, 0.7982, 0.4478, 0.9325, 0.327, 0.9357, 0.3268, 0.9357, 0.4217, 0.8509, 0.4354, 0.8509, 0.6014, 0.7961, 0.5096, 0.7961, 0.45, 0.935, 0.5162, 0.9382, 0.5161, 0.9382, 0.6084, 0.8551, 0.434, 0.8551, 0.6, 0.8006, 0.5853, 0.8006, 0.5257, 0.916, 0.366, 0.9128, 0.366, 0.9144, 0.3112, 0.8535, 0.4338, 0.8535, 0.5998, 0.7987, 0.5052, 0.7987, 0.4478, 0.8062, 0.6062, 0.8062, 0.4403, 0.8607, 0.4543, 0.8607, 0.5117, 0.8885, 0.279, 0.8885, 0.3117, 0.8691, 0.2937, 0.8691, 0.2789, 0.9094, 0.2729, 0.9062, 0.2729, 0.9078, 0.2535, 0.894, 0.3123, 0.894, 0.2796, 0.9131, 0.2795, 0.9131, 0.2943, 0.9089, 0.6107, 0.9122, 0.6104, 0.9122, 0.6298, 0.9233, 0.5516, 0.9233, 0.5844, 0.9041, 0.5842, 0.9041, 0.5711, 0.8885, 0.3445, 0.8885, 0.3772, 0.8691, 0.3577, 0.8691, 0.3446, 0.9159, 0.2729, 0.9127, 0.2729, 0.9143, 0.2535, 0.9025, 0.7527, 0.8992, 0.7527, 0.9022, 0.7347, 0.8879, 0.6769, 0.8879, 0.7096, 0.8685, 0.6918, 0.8685, 0.6767, 0.8961, 0.6116, 0.8993, 0.6111, 0.8993, 0.6318, 0.9025, 0.6107, 0.9057, 0.6104, 0.9057, 0.6298, 0.9237, 0.4862, 0.9237, 0.5189, 0.9042, 0.4987, 0.9042, 0.4862])
me_cone.materials.append(mat_r98mr)
me_cone.use_remesh_preserve_volume = False
me_cone.use_remesh_preserve_attributes = False
me_cone.use_mirror_vertex_groups = False
me_cone.update()

# ---- objects
ob_cone = bpy.data.objects.new('Cone', me_cone)

# ---- transforms, parenting, visibility, modifiers, constraints
ob_cone.location = (0.0, 0.0, 0.0)
ob_cone.rotation_euler = (-1.571, 0.7087, 0.0)
ob_cone.scale = (0.5552, 0.5552, 0.5552)
ob_cone.lineart.crease_threshold = 0.0

# ---- collection membership
col_collection.objects.link(ob_cone)

# ---- scene / render settings (as saved in the file)
scene.frame_start = 1; scene.frame_end = 250; scene.frame_set(0)
scene.render.engine = 'BLENDER_EEVEE_NEXT'
scene.cycles.use_denoising = False
scene.cycles.samples = 128
scene.cycles.sampling_pattern = 'TABULATED_SOBOL'
scene.cycles.use_adaptive_sampling = False
scene.cycles.use_light_tree = False
scene.view_settings.view_transform = 'Filmic'
bpy.context.view_layer.update()

# ---- added for rendering (the .blend has no active camera and no usable light): camera, sun
cam_auto = bpy.data.cameras.new('AutoCamera')
cam_auto.lens = 50.0
cam_auto.sensor_width = 36.0
cam_auto.clip_end = 1000.0
ob_auto_camera = bpy.data.objects.new('AutoCamera', cam_auto)
scene.collection.objects.link(ob_auto_camera)
ob_auto_camera.location = (4.5738, -5.26448, 3.65913)
ob_auto_camera.rotation_euler = (1.09748, -7.21219e-08, 0.694738)
scene.camera = ob_auto_camera
light_auto_sun = bpy.data.lights.new('AutoSun', 'SUN')
light_auto_sun.energy = 3.0
light_auto_sun.angle = 0.0523599
ob_auto_sun = bpy.data.objects.new('AutoSun', light_auto_sun)
scene.collection.objects.link(ob_auto_sun)
ob_auto_sun.rotation_euler = (0.872665, 0.174533, 0.523599)
bpy.context.view_layer.update()
